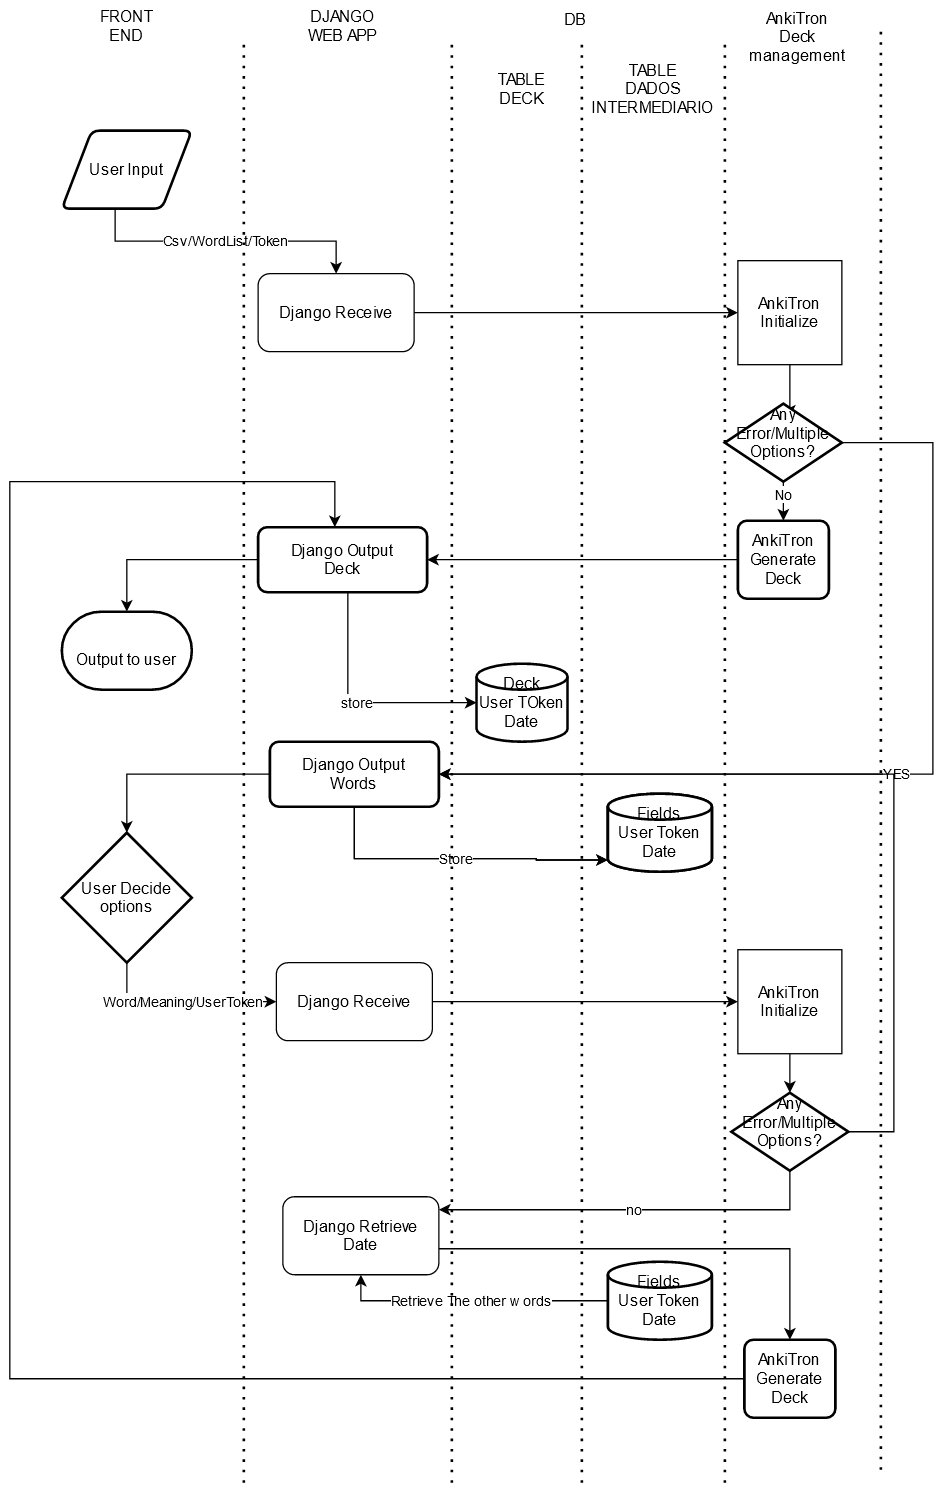

The diagram above was exported from draw.io. Its source (the exported page's mxGraphModel, read from the mxfile embedded in the PNG):
<mxGraphModel dx="784" dy="491" grid="1" gridSize="10" guides="1" tooltips="1" connect="1" arrows="1" fold="1" page="1" pageScale="1" pageWidth="827" pageHeight="1169" math="0" shadow="0">
  <root>
    <mxCell id="0" />
    <mxCell id="1" parent="0" />
    <mxCell id="70-O6XL2-0paYsVScj8E-3" value="Csv/WordList/Token" style="edgeStyle=orthogonalEdgeStyle;rounded=0;orthogonalLoop=1;jettySize=auto;html=1;entryX=0.5;entryY=0;entryDx=0;entryDy=0;exitX=0.41;exitY=1;exitDx=0;exitDy=0;exitPerimeter=0;" edge="1" parent="1" source="70-O6XL2-0paYsVScj8E-9" target="70-O6XL2-0paYsVScj8E-2">
      <mxGeometry relative="1" as="geometry">
        <mxPoint x="270" y="140" as="sourcePoint" />
      </mxGeometry>
    </mxCell>
    <mxCell id="70-O6XL2-0paYsVScj8E-5" style="edgeStyle=orthogonalEdgeStyle;rounded=0;orthogonalLoop=1;jettySize=auto;html=1;" edge="1" parent="1" source="70-O6XL2-0paYsVScj8E-2" target="70-O6XL2-0paYsVScj8E-4">
      <mxGeometry relative="1" as="geometry" />
    </mxCell>
    <mxCell id="70-O6XL2-0paYsVScj8E-2" value="Django Receive" style="rounded=1;whiteSpace=wrap;html=1;" vertex="1" parent="1">
      <mxGeometry x="211" y="210" width="120" height="60" as="geometry" />
    </mxCell>
    <mxCell id="70-O6XL2-0paYsVScj8E-7" style="edgeStyle=orthogonalEdgeStyle;rounded=0;orthogonalLoop=1;jettySize=auto;html=1;entryX=0.5;entryY=0;entryDx=0;entryDy=0;" edge="1" parent="1" source="70-O6XL2-0paYsVScj8E-4">
      <mxGeometry relative="1" as="geometry">
        <mxPoint x="620" y="320" as="targetPoint" />
      </mxGeometry>
    </mxCell>
    <mxCell id="70-O6XL2-0paYsVScj8E-4" value="AnkiTron Initialize" style="whiteSpace=wrap;html=1;aspect=fixed;" vertex="1" parent="1">
      <mxGeometry x="580" y="200" width="80" height="80" as="geometry" />
    </mxCell>
    <mxCell id="70-O6XL2-0paYsVScj8E-8" value="&lt;div&gt;No&lt;/div&gt;" style="edgeStyle=orthogonalEdgeStyle;rounded=0;orthogonalLoop=1;jettySize=auto;html=1;" edge="1" parent="1" target="70-O6XL2-0paYsVScj8E-11">
      <mxGeometry relative="1" as="geometry">
        <mxPoint x="510" y="340" as="targetPoint" />
        <mxPoint x="615" y="360" as="sourcePoint" />
      </mxGeometry>
    </mxCell>
    <mxCell id="70-O6XL2-0paYsVScj8E-14" style="edgeStyle=orthogonalEdgeStyle;rounded=0;orthogonalLoop=1;jettySize=auto;html=1;exitX=0;exitY=0.5;exitDx=0;exitDy=0;" edge="1" parent="1" source="70-O6XL2-0paYsVScj8E-9">
      <mxGeometry relative="1" as="geometry">
        <mxPoint x="90" y="130" as="targetPoint" />
      </mxGeometry>
    </mxCell>
    <mxCell id="70-O6XL2-0paYsVScj8E-9" value="User Input" style="shape=parallelogram;html=1;strokeWidth=2;perimeter=parallelogramPerimeter;whiteSpace=wrap;rounded=1;arcSize=12;size=0.23;" vertex="1" parent="1">
      <mxGeometry x="60" y="100" width="100" height="60" as="geometry" />
    </mxCell>
    <mxCell id="70-O6XL2-0paYsVScj8E-20" value="YES" style="edgeStyle=orthogonalEdgeStyle;rounded=0;orthogonalLoop=1;jettySize=auto;html=1;entryX=1;entryY=0.5;entryDx=0;entryDy=0;" edge="1" parent="1" source="70-O6XL2-0paYsVScj8E-10" target="70-O6XL2-0paYsVScj8E-22">
      <mxGeometry relative="1" as="geometry">
        <mxPoint x="350" y="600" as="targetPoint" />
        <Array as="points">
          <mxPoint x="730" y="340" />
          <mxPoint x="730" y="595" />
        </Array>
      </mxGeometry>
    </mxCell>
    <mxCell id="70-O6XL2-0paYsVScj8E-10" value="&#10;Any Error/Multiple Options?&#10;&#10;" style="strokeWidth=2;html=1;shape=mxgraph.flowchart.decision;whiteSpace=wrap;" vertex="1" parent="1">
      <mxGeometry x="570" y="310" width="90" height="60" as="geometry" />
    </mxCell>
    <mxCell id="70-O6XL2-0paYsVScj8E-13" style="edgeStyle=orthogonalEdgeStyle;rounded=0;orthogonalLoop=1;jettySize=auto;html=1;entryX=1;entryY=0.5;entryDx=0;entryDy=0;" edge="1" parent="1" source="70-O6XL2-0paYsVScj8E-11" target="70-O6XL2-0paYsVScj8E-12">
      <mxGeometry relative="1" as="geometry" />
    </mxCell>
    <mxCell id="70-O6XL2-0paYsVScj8E-11" value="AnkiTron Generate Deck" style="rounded=1;whiteSpace=wrap;html=1;absoluteArcSize=1;arcSize=14;strokeWidth=2;" vertex="1" parent="1">
      <mxGeometry x="580" y="400" width="70" height="60" as="geometry" />
    </mxCell>
    <mxCell id="70-O6XL2-0paYsVScj8E-16" style="edgeStyle=orthogonalEdgeStyle;rounded=0;orthogonalLoop=1;jettySize=auto;html=1;entryX=0.6;entryY=0;entryDx=0;entryDy=0;entryPerimeter=0;" edge="1" parent="1" source="70-O6XL2-0paYsVScj8E-12">
      <mxGeometry relative="1" as="geometry">
        <mxPoint x="110" y="470" as="targetPoint" />
      </mxGeometry>
    </mxCell>
    <mxCell id="70-O6XL2-0paYsVScj8E-47" value="store" style="edgeStyle=orthogonalEdgeStyle;rounded=0;jumpStyle=arc;jumpSize=18;orthogonalLoop=1;jettySize=auto;html=1;entryX=0;entryY=0.5;entryDx=0;entryDy=0;entryPerimeter=0;" edge="1" parent="1" source="70-O6XL2-0paYsVScj8E-12" target="70-O6XL2-0paYsVScj8E-18">
      <mxGeometry relative="1" as="geometry">
        <Array as="points">
          <mxPoint x="280" y="540" />
        </Array>
      </mxGeometry>
    </mxCell>
    <mxCell id="70-O6XL2-0paYsVScj8E-12" value="&lt;div&gt;Django Output &lt;br&gt;&lt;/div&gt;&lt;div&gt;Deck&lt;/div&gt;" style="rounded=1;whiteSpace=wrap;html=1;absoluteArcSize=1;arcSize=14;strokeWidth=2;" vertex="1" parent="1">
      <mxGeometry x="211" y="405" width="130" height="50" as="geometry" />
    </mxCell>
    <mxCell id="70-O6XL2-0paYsVScj8E-17" value="&lt;br&gt;&lt;div&gt;Output to user&lt;/div&gt;" style="strokeWidth=2;html=1;shape=mxgraph.flowchart.terminator;whiteSpace=wrap;" vertex="1" parent="1">
      <mxGeometry x="60" y="470" width="100" height="60" as="geometry" />
    </mxCell>
    <mxCell id="70-O6XL2-0paYsVScj8E-18" value="&lt;div&gt;Deck&lt;/div&gt;&lt;div&gt;User TOken&lt;/div&gt;&lt;div&gt;Date&lt;br&gt;&lt;/div&gt;" style="strokeWidth=2;html=1;shape=mxgraph.flowchart.database;whiteSpace=wrap;" vertex="1" parent="1">
      <mxGeometry x="379" y="510" width="70" height="60" as="geometry" />
    </mxCell>
    <mxCell id="70-O6XL2-0paYsVScj8E-25" style="edgeStyle=orthogonalEdgeStyle;rounded=0;orthogonalLoop=1;jettySize=auto;html=1;" edge="1" parent="1" source="70-O6XL2-0paYsVScj8E-22" target="70-O6XL2-0paYsVScj8E-24">
      <mxGeometry relative="1" as="geometry" />
    </mxCell>
    <mxCell id="70-O6XL2-0paYsVScj8E-28" value="Store" style="edgeStyle=orthogonalEdgeStyle;rounded=0;orthogonalLoop=1;jettySize=auto;html=1;entryX=0;entryY=0.85;entryDx=0;entryDy=0;entryPerimeter=0;" edge="1" parent="1" source="70-O6XL2-0paYsVScj8E-22" target="70-O6XL2-0paYsVScj8E-27">
      <mxGeometry relative="1" as="geometry">
        <Array as="points">
          <mxPoint x="285" y="660" />
          <mxPoint x="425" y="660" />
        </Array>
      </mxGeometry>
    </mxCell>
    <mxCell id="70-O6XL2-0paYsVScj8E-22" value="&lt;div&gt;Django Output &lt;br&gt;&lt;/div&gt;&lt;div&gt;Words&lt;br&gt;&lt;/div&gt;" style="rounded=1;whiteSpace=wrap;html=1;absoluteArcSize=1;arcSize=14;strokeWidth=2;" vertex="1" parent="1">
      <mxGeometry x="220" y="570" width="130" height="50" as="geometry" />
    </mxCell>
    <mxCell id="70-O6XL2-0paYsVScj8E-30" value="&lt;div&gt;Word/Meaning/UserToken&lt;/div&gt;" style="edgeStyle=orthogonalEdgeStyle;rounded=0;orthogonalLoop=1;jettySize=auto;html=1;" edge="1" parent="1" source="70-O6XL2-0paYsVScj8E-24" target="70-O6XL2-0paYsVScj8E-29">
      <mxGeometry relative="1" as="geometry">
        <Array as="points">
          <mxPoint x="110" y="770" />
        </Array>
      </mxGeometry>
    </mxCell>
    <mxCell id="70-O6XL2-0paYsVScj8E-24" value="User Decide options" style="strokeWidth=2;html=1;shape=mxgraph.flowchart.decision;whiteSpace=wrap;" vertex="1" parent="1">
      <mxGeometry x="60" y="640" width="100" height="100" as="geometry" />
    </mxCell>
    <mxCell id="70-O6XL2-0paYsVScj8E-27" value="&lt;div&gt;Fields&lt;/div&gt;&lt;div&gt;User Token&lt;/div&gt;&lt;div&gt;Date&lt;br&gt;&lt;/div&gt;" style="strokeWidth=2;html=1;shape=mxgraph.flowchart.database;whiteSpace=wrap;" vertex="1" parent="1">
      <mxGeometry x="480" y="610" width="80" height="60" as="geometry" />
    </mxCell>
    <mxCell id="70-O6XL2-0paYsVScj8E-32" style="edgeStyle=orthogonalEdgeStyle;rounded=0;orthogonalLoop=1;jettySize=auto;html=1;entryX=0;entryY=0.5;entryDx=0;entryDy=0;" edge="1" parent="1" source="70-O6XL2-0paYsVScj8E-29" target="70-O6XL2-0paYsVScj8E-31">
      <mxGeometry relative="1" as="geometry" />
    </mxCell>
    <mxCell id="70-O6XL2-0paYsVScj8E-29" value="Django Receive" style="rounded=1;whiteSpace=wrap;html=1;" vertex="1" parent="1">
      <mxGeometry x="225" y="740" width="120" height="60" as="geometry" />
    </mxCell>
    <mxCell id="70-O6XL2-0paYsVScj8E-36" style="edgeStyle=orthogonalEdgeStyle;rounded=0;orthogonalLoop=1;jettySize=auto;html=1;" edge="1" parent="1" source="70-O6XL2-0paYsVScj8E-31" target="70-O6XL2-0paYsVScj8E-34">
      <mxGeometry relative="1" as="geometry" />
    </mxCell>
    <mxCell id="70-O6XL2-0paYsVScj8E-48" style="edgeStyle=orthogonalEdgeStyle;rounded=0;jumpStyle=arc;jumpSize=18;orthogonalLoop=1;jettySize=auto;html=1;entryX=1;entryY=0.5;entryDx=0;entryDy=0;" edge="1" parent="1" source="70-O6XL2-0paYsVScj8E-34" target="70-O6XL2-0paYsVScj8E-22">
      <mxGeometry relative="1" as="geometry">
        <mxPoint x="700" y="620" as="targetPoint" />
        <mxPoint x="680" y="860" as="sourcePoint" />
        <Array as="points">
          <mxPoint x="700" y="870" />
          <mxPoint x="700" y="595" />
        </Array>
      </mxGeometry>
    </mxCell>
    <mxCell id="70-O6XL2-0paYsVScj8E-31" value="AnkiTron Initialize" style="whiteSpace=wrap;html=1;aspect=fixed;" vertex="1" parent="1">
      <mxGeometry x="580" y="730" width="80" height="80" as="geometry" />
    </mxCell>
    <mxCell id="70-O6XL2-0paYsVScj8E-41" value="no" style="edgeStyle=orthogonalEdgeStyle;rounded=0;orthogonalLoop=1;jettySize=auto;html=1;" edge="1" parent="1" source="70-O6XL2-0paYsVScj8E-34" target="70-O6XL2-0paYsVScj8E-37">
      <mxGeometry relative="1" as="geometry">
        <Array as="points">
          <mxPoint x="620" y="930" />
        </Array>
      </mxGeometry>
    </mxCell>
    <mxCell id="70-O6XL2-0paYsVScj8E-34" value="&#10;Any Error/Multiple Options?&#10;&#10;" style="strokeWidth=2;html=1;shape=mxgraph.flowchart.decision;whiteSpace=wrap;" vertex="1" parent="1">
      <mxGeometry x="575" y="840" width="90" height="60" as="geometry" />
    </mxCell>
    <mxCell id="70-O6XL2-0paYsVScj8E-44" style="edgeStyle=orthogonalEdgeStyle;rounded=0;orthogonalLoop=1;jettySize=auto;html=1;" edge="1" parent="1" source="70-O6XL2-0paYsVScj8E-37" target="70-O6XL2-0paYsVScj8E-45">
      <mxGeometry relative="1" as="geometry">
        <mxPoint x="620" y="1029.9999999999998" as="targetPoint" />
        <Array as="points">
          <mxPoint x="620" y="960" />
        </Array>
      </mxGeometry>
    </mxCell>
    <mxCell id="70-O6XL2-0paYsVScj8E-37" value="&lt;div&gt;Django Retrieve &lt;br&gt;&lt;/div&gt;&lt;div&gt;Date&lt;/div&gt;" style="rounded=1;whiteSpace=wrap;html=1;" vertex="1" parent="1">
      <mxGeometry x="230" y="920" width="120" height="60" as="geometry" />
    </mxCell>
    <mxCell id="70-O6XL2-0paYsVScj8E-39" value="Store" style="edgeStyle=orthogonalEdgeStyle;rounded=0;orthogonalLoop=1;jettySize=auto;html=1;entryX=0;entryY=0.85;entryDx=0;entryDy=0;entryPerimeter=0;" edge="1" parent="1" target="70-O6XL2-0paYsVScj8E-40">
      <mxGeometry relative="1" as="geometry">
        <mxPoint x="285" y="620" as="sourcePoint" />
        <Array as="points">
          <mxPoint x="285" y="660" />
          <mxPoint x="425" y="660" />
        </Array>
      </mxGeometry>
    </mxCell>
    <mxCell id="70-O6XL2-0paYsVScj8E-40" value="&lt;div&gt;Fields&lt;/div&gt;&lt;div&gt;User Token&lt;/div&gt;&lt;div&gt;Date&lt;br&gt;&lt;/div&gt;" style="strokeWidth=2;html=1;shape=mxgraph.flowchart.database;whiteSpace=wrap;" vertex="1" parent="1">
      <mxGeometry x="480" y="610" width="80" height="60" as="geometry" />
    </mxCell>
    <mxCell id="70-O6XL2-0paYsVScj8E-43" value="Retrieve The other words" style="edgeStyle=orthogonalEdgeStyle;rounded=0;orthogonalLoop=1;jettySize=auto;html=1;entryX=0.5;entryY=1;entryDx=0;entryDy=0;" edge="1" parent="1" source="70-O6XL2-0paYsVScj8E-42" target="70-O6XL2-0paYsVScj8E-37">
      <mxGeometry relative="1" as="geometry" />
    </mxCell>
    <mxCell id="70-O6XL2-0paYsVScj8E-42" value="&lt;div&gt;Fields&lt;/div&gt;&lt;div&gt;User Token&lt;/div&gt;&lt;div&gt;Date&lt;br&gt;&lt;/div&gt;" style="strokeWidth=2;html=1;shape=mxgraph.flowchart.database;whiteSpace=wrap;" vertex="1" parent="1">
      <mxGeometry x="480" y="970" width="80" height="60" as="geometry" />
    </mxCell>
    <mxCell id="70-O6XL2-0paYsVScj8E-45" value="AnkiTron Generate Deck" style="rounded=1;whiteSpace=wrap;html=1;absoluteArcSize=1;arcSize=14;strokeWidth=2;" vertex="1" parent="1">
      <mxGeometry x="585" y="1030" width="70" height="60" as="geometry" />
    </mxCell>
    <mxCell id="70-O6XL2-0paYsVScj8E-46" style="edgeStyle=orthogonalEdgeStyle;rounded=0;orthogonalLoop=1;jettySize=auto;html=1;jumpStyle=arc;jumpSize=18;" edge="1" parent="1" source="70-O6XL2-0paYsVScj8E-45" target="70-O6XL2-0paYsVScj8E-12">
      <mxGeometry relative="1" as="geometry">
        <Array as="points">
          <mxPoint x="20" y="1060" />
          <mxPoint x="20" y="370" />
          <mxPoint x="270" y="370" />
        </Array>
      </mxGeometry>
    </mxCell>
    <mxCell id="70-O6XL2-0paYsVScj8E-51" value="" style="endArrow=none;dashed=1;html=1;dashPattern=1 3;strokeWidth=2;" edge="1" parent="1">
      <mxGeometry width="50" height="50" relative="1" as="geometry">
        <mxPoint x="200" y="1140" as="sourcePoint" />
        <mxPoint x="200" y="30" as="targetPoint" />
      </mxGeometry>
    </mxCell>
    <mxCell id="70-O6XL2-0paYsVScj8E-52" value="" style="endArrow=none;dashed=1;html=1;dashPattern=1 3;strokeWidth=2;" edge="1" parent="1">
      <mxGeometry width="50" height="50" relative="1" as="geometry">
        <mxPoint x="360" y="1139.9999999999998" as="sourcePoint" />
        <mxPoint x="360" y="30" as="targetPoint" />
      </mxGeometry>
    </mxCell>
    <mxCell id="70-O6XL2-0paYsVScj8E-53" value="" style="endArrow=none;dashed=1;html=1;dashPattern=1 3;strokeWidth=2;" edge="1" parent="1">
      <mxGeometry width="50" height="50" relative="1" as="geometry">
        <mxPoint x="460" y="1139.9999999999998" as="sourcePoint" />
        <mxPoint x="460" y="30" as="targetPoint" />
      </mxGeometry>
    </mxCell>
    <mxCell id="70-O6XL2-0paYsVScj8E-54" value="" style="endArrow=none;dashed=1;html=1;dashPattern=1 3;strokeWidth=2;" edge="1" parent="1">
      <mxGeometry width="50" height="50" relative="1" as="geometry">
        <mxPoint x="570" y="1139.9999999999998" as="sourcePoint" />
        <mxPoint x="570" y="30" as="targetPoint" />
      </mxGeometry>
    </mxCell>
    <mxCell id="70-O6XL2-0paYsVScj8E-55" value="" style="endArrow=none;dashed=1;html=1;dashPattern=1 3;strokeWidth=2;" edge="1" parent="1">
      <mxGeometry width="50" height="50" relative="1" as="geometry">
        <mxPoint x="690" y="1129.9999999999998" as="sourcePoint" />
        <mxPoint x="690" y="20" as="targetPoint" />
      </mxGeometry>
    </mxCell>
    <mxCell id="70-O6XL2-0paYsVScj8E-56" value="&lt;div&gt;FRONT&lt;/div&gt;&lt;div&gt;END&lt;br&gt;&lt;/div&gt;" style="text;html=1;strokeColor=none;fillColor=none;align=center;verticalAlign=middle;whiteSpace=wrap;rounded=0;" vertex="1" parent="1">
      <mxGeometry x="75" width="70" height="40" as="geometry" />
    </mxCell>
    <mxCell id="70-O6XL2-0paYsVScj8E-58" value="&lt;div&gt;DJANGO &lt;br&gt;&lt;/div&gt;&lt;div&gt;WEB APP&lt;br&gt;&lt;/div&gt;" style="text;html=1;strokeColor=none;fillColor=none;align=center;verticalAlign=middle;whiteSpace=wrap;rounded=0;" vertex="1" parent="1">
      <mxGeometry x="241" width="70" height="40" as="geometry" />
    </mxCell>
    <mxCell id="70-O6XL2-0paYsVScj8E-59" value="DB" style="text;html=1;strokeColor=none;fillColor=none;align=center;verticalAlign=middle;whiteSpace=wrap;rounded=0;" vertex="1" parent="1">
      <mxGeometry x="420" y="1" width="70" height="28" as="geometry" />
    </mxCell>
    <mxCell id="70-O6XL2-0paYsVScj8E-60" value="&lt;div&gt;TABLE&lt;/div&gt;&lt;div&gt;DECK&lt;br&gt;&lt;/div&gt;" style="text;html=1;strokeColor=none;fillColor=none;align=center;verticalAlign=middle;whiteSpace=wrap;rounded=0;" vertex="1" parent="1">
      <mxGeometry x="379" y="48" width="70" height="40" as="geometry" />
    </mxCell>
    <mxCell id="70-O6XL2-0paYsVScj8E-61" value="&lt;div&gt;TABLE&lt;/div&gt;&lt;div&gt;DADOS INTERMEDIARIO&lt;br&gt;&lt;/div&gt;" style="text;html=1;strokeColor=none;fillColor=none;align=center;verticalAlign=middle;whiteSpace=wrap;rounded=0;" vertex="1" parent="1">
      <mxGeometry x="480" y="38" width="70" height="60" as="geometry" />
    </mxCell>
    <mxCell id="70-O6XL2-0paYsVScj8E-62" value="&lt;div&gt;AnkiTron&lt;/div&gt;&lt;div&gt;Deck management&lt;br&gt;&lt;/div&gt;" style="text;html=1;strokeColor=none;fillColor=none;align=center;verticalAlign=middle;whiteSpace=wrap;rounded=0;" vertex="1" parent="1">
      <mxGeometry x="591" y="8" width="70" height="40" as="geometry" />
    </mxCell>
  </root>
</mxGraphModel>